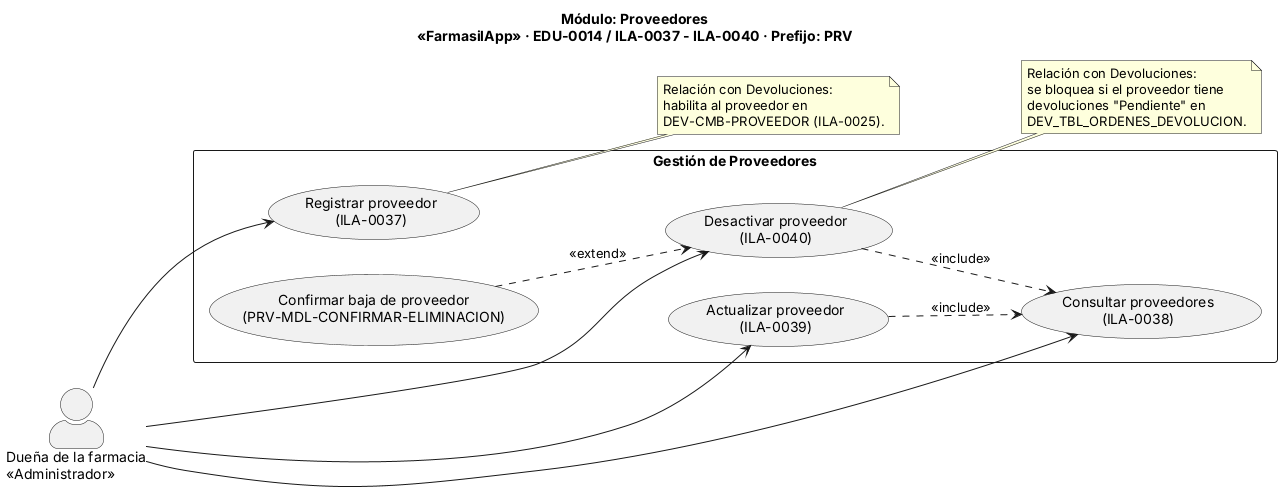

The diagram above was rendered by PlantUML. Its source (embedded in the PNG):
@startuml DiagramaProveedores
left to right direction
skinparam actorStyle awesome
title Módulo: Proveedores\n«FarmasilApp» · EDU-0014 / ILA-0037 - ILA-0040 · Prefijo: PRV

actor "Dueña de la farmacia\n<<Administrador>>" as Duena

rectangle "Gestión de Proveedores" {
  usecase "Registrar proveedor\n(ILA-0037)" as UC_Registrar
  usecase "Consultar proveedores\n(ILA-0038)" as UC_Consultar
  usecase "Actualizar proveedor\n(ILA-0039)" as UC_Actualizar
  usecase "Desactivar proveedor\n(ILA-0040)" as UC_Eliminar
  usecase "Confirmar baja de proveedor\n(PRV-MDL-CONFIRMAR-ELIMINACION)" as UC_Confirmar
}

Duena --> UC_Registrar
Duena --> UC_Consultar
Duena --> UC_Actualizar
Duena --> UC_Eliminar

UC_Actualizar ..> UC_Consultar : <<include>>
UC_Eliminar   ..> UC_Consultar : <<include>>
UC_Confirmar  ..> UC_Eliminar  : <<extend>>

note right of UC_Registrar
  Relación con Devoluciones:
  habilita al proveedor en
  DEV-CMB-PROVEEDOR (ILA-0025).
end note

note right of UC_Eliminar
  Relación con Devoluciones:
  se bloquea si el proveedor tiene
  devoluciones "Pendiente" en
  DEV_TBL_ORDENES_DEVOLUCION.
end note

@enduml